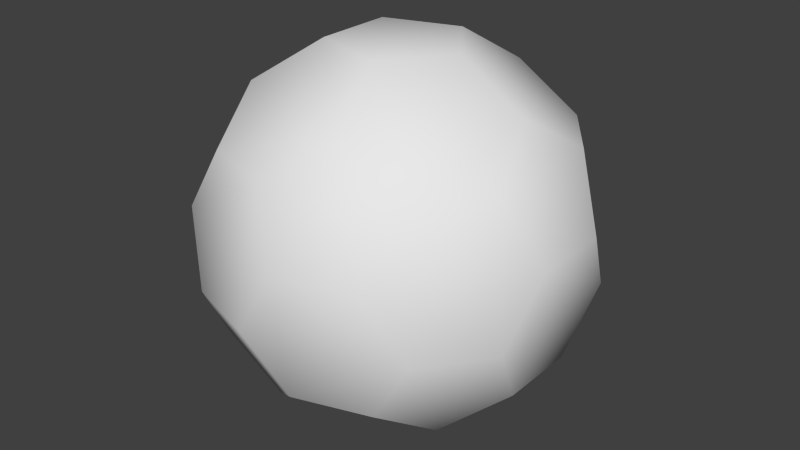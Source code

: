 # Source: ball.blend  (saved by Blender 2.76.0; exported with 4.5.12 LTS)
import bpy
from mathutils import Matrix  # noqa: F401  (used for matrix-valued properties, if any)

bpy.ops.wm.read_factory_settings(use_empty=True)
scene = bpy.context.scene
scene.name = 'Scene'

# ---- collections
col_collection_1 = bpy.data.collections.new('Collection 1'); scene.collection.children.link(col_collection_1)

# ---- materials (node trees are filled in below, after node groups)
mat_ballmaterial = bpy.data.materials.new('ballMaterial')
mat_ballmaterial.alpha_threshold = 0.0
mat_ballmaterial.use_transparent_shadow = False
mat_ballmaterial.roughness = 0.5
mat_ballmaterial.specular_intensity = 0.0

# ---- material node trees

# ---- world
world_world = bpy.data.worlds.new('World'); scene.world = world_world
world_world.color = (0.05088, 0.05088, 0.05088)
world_world.use_sun_shadow = False
world_world.sun_shadow_jitter_overblur = 0.0
world_world.cycles.sampling_method = 'MANUAL'
world_world.cycles.sample_map_resolution = 256
world_world.light_settings.ao_factor = 3.0

# ---- meshes
me_ballmesh = bpy.data.meshes.new('ballMesh')
me_ballmesh.from_pydata([(-0.1091, 0.0, 0.0001489), (-0.03372, 0.1038, 0.0001495), (0.08829, 0.06414, 0.0001495), (0.08829, -0.06414, 0.0001495), (-0.03372, -0.1038, 0.0001495), (0.2652, -0.06441, 0.1353), (0.2861, -0.1286, 0.2444), (0.2107, -0.2323, 0.2444), (0.1432, -0.2323, 0.1353), (0.1769, -0.1286, 0.06787), (-0.06758, -0.208, 0.06787), (0.0207, -0.2721, 0.1353), (-0.03386, -0.3118, 0.2444), (-0.1559, -0.2721, 0.2444), (-0.1767, -0.208, 0.1353), (-0.2187, 0.0, 0.06788), (-0.2524, -0.1038, 0.1353), (-0.307, -0.06414, 0.2444), (-0.307, 0.06414, 0.2444), (-0.2524, 0.1038, 0.1353), (-0.06758, 0.208, 0.06787), (-0.1767, 0.208, 0.1353), (-0.1559, 0.2721, 0.2444), (-0.03386, 0.3118, 0.2444), (0.0207, 0.2721, 0.1353), (0.2652, 0.06441, 0.1353), (0.1769, 0.1286, 0.06787), (0.1432, 0.2323, 0.1353), (0.2107, 0.2323, 0.2444), (0.2861, 0.1286, 0.2444), (0.03386, -0.3118, 0.354), (0.1559, -0.2721, 0.354), (0.1767, -0.208, 0.4632), (0.06758, -0.208, 0.5306), (-0.0207, -0.2721, 0.4632), (-0.2861, -0.1286, 0.354), (-0.2107, -0.2323, 0.354), (-0.1432, -0.2323, 0.4632), (-0.1769, -0.1286, 0.5306), (-0.2652, -0.06441, 0.4632), (-0.2107, 0.2323, 0.354), (-0.2861, 0.1286, 0.354), (-0.2652, 0.06441, 0.4632), (-0.1769, 0.1286, 0.5306), (-0.1432, 0.2323, 0.4632), (0.1559, 0.2721, 0.354), (0.03386, 0.3118, 0.354), (-0.0207, 0.2721, 0.4632), (0.06758, 0.208, 0.5306), (0.1767, 0.208, 0.4632), (0.307, -0.06414, 0.354), (0.307, 0.06414, 0.354), (0.2524, 0.1038, 0.4632), (0.2187, 0.0, 0.5306), (0.2524, -0.1038, 0.4632), (0.03372, -0.1038, 0.5983), (0.1091, 0.0, 0.5983), (0.03372, 0.1038, 0.5983), (-0.08829, 0.06414, 0.5983), (-0.08829, -0.06414, 0.5983)], [], [(5, 9, 3, 2, 26, 25), (1, 0, 15, 19, 21, 20), (4, 3, 9, 8, 11, 10), (2, 1, 20, 24, 27, 26), (6, 5, 25, 29, 51, 50), (7, 6, 50, 54, 32, 31), (13, 12, 30, 34, 37, 36), (18, 17, 35, 39, 42, 41), (23, 22, 40, 44, 47, 46), (29, 28, 45, 49, 52, 51), (12, 11, 8, 7, 31, 30), (17, 16, 14, 13, 36, 35), (22, 21, 19, 18, 41, 40), (28, 27, 24, 23, 46, 45), (33, 32, 54, 53, 56, 55), (38, 37, 34, 33, 55, 59), (43, 42, 39, 38, 59, 58), (48, 47, 44, 43, 58, 57), (53, 52, 49, 48, 57, 56), (0, 1, 2, 3, 4), (5, 6, 7, 8, 9), (10, 11, 12, 13, 14), (15, 16, 17, 18, 19), (20, 21, 22, 23, 24), (25, 26, 27, 28, 29), (30, 31, 32, 33, 34), (35, 36, 37, 38, 39), (40, 41, 42, 43, 44), (45, 46, 47, 48, 49), (50, 51, 52, 53, 54), (55, 56, 57, 58, 59), (0, 4, 10, 14, 16, 15)])
me_ballmesh.polygons.foreach_set('use_smooth', [True] * 32)
_uv = me_ballmesh.uv_layers.new(name='UVMap')
_uv.uv.foreach_set('vector', [0.05842, 0.944, 0.06774, 0.864, 0.1418, 0.8406, 0.1943, 0.8828, 0.1972, 0.9603, 0.1233, 0.9922, 0.2518, 0.8429, 0.2321, 0.7738, 0.2757, 0.7147, 0.3541, 0.7268, 0.3812, 0.8042, 0.3262, 0.8647, 0.161, 0.7751, 0.1418, 0.8406, 0.06774, 0.864, 0.01406, 0.8042, 0.03918, 0.7274, 0.1179, 0.7109, 0.1943, 0.8828, 0.2518, 0.8429, 0.3262, 0.8647, 0.3354, 0.9443, 0.2707, 0.9922, 0.1972, 0.9603, 0.1053, 0.2252, 0.09575, 0.1198, 0.1826, 0.05861, 0.2786, 0.103, 0.2687, 0.1907, 0.2068, 0.2305, 0.09804, 0.3365, 0.1053, 0.2252, 0.2068, 0.2305, 0.2472, 0.2896, 0.2387, 0.3437, 0.1794, 0.3713, 0.2654, 0.578, 0.1656, 0.5349, 0.2016, 0.4415, 0.2685, 0.4256, 0.3175, 0.451, 0.3238, 0.5146, 0.543, 0.5019, 0.471, 0.5805, 0.3959, 0.5166, 0.4027, 0.4492, 0.443, 0.4137, 0.5018, 0.4257, 0.5572, 0.2047, 0.6166, 0.3007, 0.5302, 0.3552, 0.4605, 0.3361, 0.4397, 0.2822, 0.4682, 0.2231, 0.2786, 0.103, 0.385, 0.07794, 0.4096, 0.1752, 0.3691, 0.2338, 0.3144, 0.2345, 0.2687, 0.1907, 0.1656, 0.5349, 0.06298, 0.5146, 0.02913, 0.4152, 0.09804, 0.3365, 0.1794, 0.3713, 0.2016, 0.4415, 0.471, 0.5805, 0.4186, 0.6687, 0.3156, 0.6675, 0.2654, 0.578, 0.3238, 0.5146, 0.3959, 0.5166, 0.6166, 0.3007, 0.6852, 0.3827, 0.6484, 0.4835, 0.543, 0.5019, 0.5018, 0.4257, 0.5302, 0.3552, 0.385, 0.07794, 0.4827, 0.03514, 0.569, 0.09864, 0.5572, 0.2047, 0.4682, 0.2231, 0.4096, 0.1752, 0.4795, 0.7293, 0.4955, 0.6489, 0.5743, 0.6249, 0.6301, 0.6811, 0.6077, 0.7504, 0.5429, 0.7745, 0.4795, 0.8918, 0.4093, 0.8512, 0.4093, 0.7698, 0.4795, 0.7293, 0.5429, 0.7745, 0.5406, 0.8435, 0.6326, 0.9396, 0.5737, 0.9938, 0.497, 0.9699, 0.4795, 0.8918, 0.5406, 0.8435, 0.6076, 0.8666, 0.7238, 0.8082, 0.7578, 0.8804, 0.7121, 0.9462, 0.6326, 0.9396, 0.6076, 0.8666, 0.6463, 0.8083, 0.6301, 0.6811, 0.7082, 0.6683, 0.7579, 0.7338, 0.7238, 0.8082, 0.6463, 0.8083, 0.6077, 0.7504, 0.9147, 0.398, 0.9765, 0.4429, 0.9529, 0.5156, 0.8765, 0.5156, 0.8529, 0.4429, 0.9529, 0.04359, 0.9765, 0.1163, 0.9147, 0.1612, 0.8529, 0.1163, 0.8765, 0.04359, 0.8549, 0.7036, 0.9276, 0.68, 0.9725, 0.7418, 0.9276, 0.8037, 0.8549, 0.78, 0.7905, 0.3975, 0.7287, 0.3525, 0.7523, 0.2799, 0.8287, 0.2799, 0.8523, 0.3526, 0.7287, 0.6162, 0.7287, 0.5398, 0.8014, 0.5162, 0.8463, 0.578, 0.8014, 0.6398, 0.7287, 0.4707, 0.7523, 0.398, 0.8287, 0.398, 0.8523, 0.4707, 0.7905, 0.5156, 0.9147, 0.2799, 0.9765, 0.3248, 0.9529, 0.3975, 0.8765, 0.3975, 0.8529, 0.3248, 0.8529, 0.2067, 0.9147, 0.1618, 0.9765, 0.2067, 0.9529, 0.2793, 0.8765, 0.2793, 0.8468, 0.578, 0.8917, 0.5162, 0.9644, 0.5398, 0.9644, 0.6162, 0.8917, 0.6398, 0.9726, 0.9025, 0.9108, 0.9474, 0.849, 0.9025, 0.8726, 0.8298, 0.949, 0.8298, 0.7523, 0.1617, 0.8287, 0.1618, 0.8523, 0.2344, 0.7905, 0.2793, 0.7287, 0.2344, 0.7287, 0.08848, 0.7905, 0.04359, 0.8523, 0.08852, 0.8287, 0.1612, 0.7523, 0.1612, 0.2321, 0.7738, 0.161, 0.7751, 0.1179, 0.7109, 0.1592, 0.6407, 0.241, 0.6436, 0.2757, 0.7147])
me_ballmesh.materials.append(mat_ballmaterial)
me_ballmesh.use_remesh_preserve_volume = False
me_ballmesh.use_remesh_preserve_attributes = False
me_ballmesh.use_mirror_vertex_groups = False
me_ballmesh.update()

# ---- objects
ob_ball = bpy.data.objects.new('ball', me_ballmesh)

# ---- transforms, parenting, visibility, modifiers, constraints
ob_ball.location = (0.0, 0.0, 0.0)
ob_ball.lineart.crease_threshold = 0.0

# ---- collection membership
col_collection_1.objects.link(ob_ball)

# ---- scene / render settings (as saved in the file)
scene.frame_start = 1; scene.frame_end = 250; scene.frame_set(2)
scene.render.engine = 'BLENDER_EEVEE_NEXT'
scene.render.resolution_percentage = 50
scene.render.dither_intensity = 0.0
scene.cycles.use_denoising = False
scene.cycles.samples = 10
scene.cycles.sampling_pattern = 'TABULATED_SOBOL'
scene.cycles.light_sampling_threshold = 0.0
scene.cycles.use_adaptive_sampling = False
scene.cycles.use_light_tree = False
scene.cycles.blur_glossy = 0.0
scene.cycles.pixel_filter_type = 'GAUSSIAN'
scene.cycles.sample_clamp_indirect = 0.0
scene.view_settings.view_transform = 'Standard'
bpy.context.view_layer.update()

# ---- added for rendering (the .blend has no active camera and no usable light): camera, sun
cam_auto = bpy.data.cameras.new('AutoCamera')
cam_auto.lens = 50.0
cam_auto.sensor_width = 36.0
cam_auto.clip_end = 1000.0
ob_auto_camera = bpy.data.objects.new('AutoCamera', cam_auto)
scene.collection.objects.link(ob_auto_camera)
ob_auto_camera.location = (0.980768, -1.17692, 1.08386)
ob_auto_camera.rotation_euler = (1.09748, -7.21219e-08, 0.694738)
scene.camera = ob_auto_camera
light_auto_sun = bpy.data.lights.new('AutoSun', 'SUN')
light_auto_sun.energy = 3.0
light_auto_sun.angle = 0.0523599
ob_auto_sun = bpy.data.objects.new('AutoSun', light_auto_sun)
scene.collection.objects.link(ob_auto_sun)
ob_auto_sun.rotation_euler = (0.872665, 0.174533, 0.523599)
bpy.context.view_layer.update()
